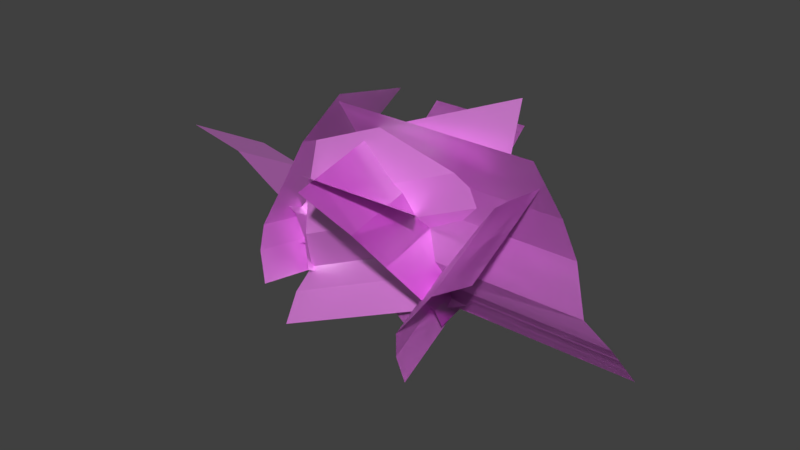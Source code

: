 # Source: grassybush.blend  (saved by Blender 2.78.0; exported with 4.5.12 LTS)
import bpy
from mathutils import Matrix  # noqa: F401  (used for matrix-valued properties, if any)

bpy.ops.wm.read_factory_settings(use_empty=True)
scene = bpy.context.scene
scene.name = 'Scene'

# ---- collections
col_collection_1 = bpy.data.collections.new('Collection 1'); scene.collection.children.link(col_collection_1)
col_collection_1.hide_render = True
col_collection_1.hide_viewport = True
col_collection_5 = bpy.data.collections.new('Collection 5'); scene.collection.children.link(col_collection_5)

# ---- images (referenced by path relative to the original .blend; pixels are not part of the script)
import os
ASSET_DIR = os.environ.get("B2B_ASSET_DIR", "")  # directory of the original .blend (textures are referenced by path, not embedded)
HERE = os.path.dirname(os.path.abspath(__file__))  # packed textures are extracted next to this script under _unpacked/

def load_image(name, relpath, width, height, colorspace="sRGB"):
    """Load a texture the original file referenced (path relative to the .blend, or extracted next to this script)."""
    p = next((c for c in (os.path.join(HERE, relpath), os.path.join(ASSET_DIR, relpath)) if relpath and os.path.exists(c)), "")
    if p:
        img = bpy.data.images.load(p, check_existing=True)
        img.name = name
    else:  # same state as the original file: an image datablock whose file is absent (Cycles renders it pink)
        img = bpy.data.images.new(name, width, height)
        img.source = "FILE"
        img.filepath = "//" + (relpath or name)
    img.colorspace_settings.name = colorspace
    return img
img_grass_png = load_image('grass.png', 'grass.png', 1024, 1024, 'sRGB')

# ---- materials (node trees are filled in below, after node groups)
mat_grass = bpy.data.materials.new('grass')
mat_grass.alpha_threshold = 0.0
mat_grass.roughness = 0.5

# ---- material node trees
mat_grass.use_nodes = True; mat_grass.node_tree.nodes.clear()
_N = mat_grass.node_tree.nodes; _L = mat_grass.node_tree.links
n0 = _N.new('ShaderNodeMixShader'); n0.name = 'Mix Shader'; n0.location = (652, 574)
n1 = _N.new('ShaderNodeBsdfTransparent'); n1.name = 'Transparent BSDF'; n1.location = (91, 613)
n2 = _N.new('ShaderNodeOutputMaterial'); n2.name = 'Material Output'; n2.location = (907, 542)
n3 = _N.new('ShaderNodeTexImage'); n3.name = 'Image Texture'; n3.location = (-218, 406)
n3.width = 140
n3.image = img_grass_png
n4 = _N.new('ShaderNodeBsdfAnisotropic'); n4.name = 'Glossy BSDF'; n4.location = (227, 204)
n4.distribution = 'GGX'
n4.inputs[1].default_value = 0.4472
n5 = _N.new('ShaderNodeMixShader'); n5.name = 'Mix Shader.001'; n5.location = (303, 398)
n6 = _N.new('ShaderNodeObjectInfo'); n6.name = 'Object Info'; n6.location = (-497, 713)
n7 = _N.new('ShaderNodeValToRGB'); n7.name = 'ColorRamp'; n7.location = (-280, 748)
n7.color_ramp.interpolation = 'CONSTANT'
while len(n7.color_ramp.elements) > 1: n7.color_ramp.elements.remove(n7.color_ramp.elements[-1])
n7.color_ramp.elements[0].position = 0.15; n7.color_ramp.elements[0].color = (0.4313, 0.05808, 0.002667, 1.0)
_e = n7.color_ramp.elements.new(0.3545); _e.color = (0.04311, 0.4313, 0.02193, 1.0)
_e = n7.color_ramp.elements.new(0.5818); _e.color = (0.09384, 0.4313, 0.008582, 1.0)
_e = n7.color_ramp.elements.new(0.7364); _e.color = (0.4069, 0.4313, 0.02695, 1.0)
_e = n7.color_ramp.elements.new(1.0); _e.color = (1.0, 1.0, 1.0, 1.0)
n8 = _N.new('ShaderNodeMix'); n8.name = 'Mix'; n8.location = (25, 878)
n8.data_type = 'RGBA'
n8.blend_type = 'SCREEN'
n9 = _N.new('ShaderNodeBsdfDiffuse'); n9.name = 'Diffuse BSDF'; n9.location = (221, 804)
_L.new(n0.outputs[0], n2.inputs[0])
_L.new(n1.outputs[0], n0.inputs[1])
_L.new(n5.outputs[0], n0.inputs[2])
_L.new(n9.outputs[0], n5.inputs[1])
_L.new(n4.outputs[0], n5.inputs[2])
_L.new(n3.outputs[1], n0.inputs[0])
_L.new(n6.outputs[5], n7.inputs[0])
_L.new(n3.outputs[0], n8.inputs[6])
_L.new(n8.outputs[2], n9.inputs[0])
_L.new(n7.outputs[0], n8.inputs[7])
n2.is_active_output = True

# ---- world
world_world = bpy.data.worlds.new('World'); scene.world = world_world
world_world.color = (0.05088, 0.05088, 0.05088)
world_world.use_sun_shadow = False
world_world.sun_shadow_jitter_overblur = 0.0
world_world.cycles.sampling_method = 'MANUAL'

# ---- meshes
me_grass_002 = bpy.data.meshes.new('grass.002')
me_grass_002.from_pydata([(-0.3392, -0.5, 0.0), (0.3392, -0.5, 0.0), (-0.3392, 0.5, 0.0), (0.3392, 0.5, 0.0)], [], [(0, 1, 3, 2)])
_uv = me_grass_002.uv_layers.new(name='UVMap')
_uv.uv.foreach_set('vector', [0.0, 0.0, 1.0, 0.0, 1.0, 1.0, 0.0, 1.0])
me_grass_002.materials.append(mat_grass)
me_grass_002.use_remesh_preserve_volume = False
me_grass_002.use_remesh_preserve_attributes = False
me_grass_002.use_mirror_vertex_groups = False
me_grass_002.update()
me_grass_017 = bpy.data.meshes.new('grass.017')
me_grass_017.from_pydata([(-0.4565, -0.007637, 0.01585), (0.2218, -0.007637, 0.01585), (-0.7824, 1.055, -0.3838), (-0.104, 1.055, -0.3838), (-0.03043, 0.7287, -0.3224), (-0.5939, 0.3369, -0.02457), (-0.5133, 0.194, 0.004298), (0.165, 0.194, 0.004298), (0.08439, 0.3369, -0.02457), (0.01875, 0.5246, -0.2365), (-0.6596, 0.5246, -0.2365), (-0.7088, 0.7287, -0.3224), (-0.04406, 0.7043, -0.4339), (-0.7224, 0.7043, -0.4339)], [(12, 13)], [(8, 9, 10, 5), (0, 1, 7, 6), (6, 7, 8, 5), (9, 4, 11, 10), (4, 3, 2, 11)])
_uv = me_grass_017.uv_layers.new(name='UVMap')
_uv.uv.foreach_set('vector', [1.0, 0.4, 1.0, 0.6, 0.0, 0.6, 0.0, 0.4, 0.0, 0.0, 1.0, 0.0, 1.0, 0.2, 0.0, 0.2, 0.0, 0.2, 1.0, 0.2, 1.0, 0.4, 0.0, 0.4, 1.0, 0.6, 1.0, 0.8, 0.0, 0.8, 0.0, 0.6, 1.0, 0.8, 1.0, 1.0, 0.0, 1.0, 0.0, 0.8])
me_grass_017.materials.append(mat_grass)
me_grass_017.use_remesh_preserve_volume = False
me_grass_017.use_remesh_preserve_attributes = False
me_grass_017.use_mirror_vertex_groups = False
me_grass_017.update()
me_grass_016 = bpy.data.meshes.new('grass.016')
me_grass_016.from_pydata([(-0.4565, -0.007637, 0.01585), (0.2218, -0.007637, 0.01585), (-0.7824, 0.8676, -0.7729), (-0.104, 0.8676, -0.7729), (-0.04406, 0.7043, -0.4339), (-0.5939, 0.3369, -0.02457), (-0.5133, 0.194, 0.004298), (0.165, 0.194, 0.004298), (0.08439, 0.3369, -0.02457), (0.01875, 0.5246, -0.2365), (-0.6596, 0.5246, -0.2365), (-0.7224, 0.7043, -0.4339)], [], [(8, 9, 10, 5), (0, 1, 7, 6), (6, 7, 8, 5), (9, 4, 11, 10), (4, 3, 2, 11)])
_uv = me_grass_016.uv_layers.new(name='UVMap')
_uv.uv.foreach_set('vector', [1.0, 0.4, 1.0, 0.6, 0.0, 0.6, 0.0, 0.4, 0.0, 0.0, 1.0, 0.0, 1.0, 0.2, 0.0, 0.2, 0.0, 0.2, 1.0, 0.2, 1.0, 0.4, 0.0, 0.4, 1.0, 0.6, 1.0, 0.8, 0.0, 0.8, 0.0, 0.6, 1.0, 0.8, 1.0, 1.0, 0.0, 1.0, 0.0, 0.8])
me_grass_016.materials.append(mat_grass)
me_grass_016.use_remesh_preserve_volume = False
me_grass_016.use_remesh_preserve_attributes = False
me_grass_016.use_mirror_vertex_groups = False
me_grass_016.update()
me_grass_015 = bpy.data.meshes.new('grass.015')
me_grass_015.from_pydata([(-0.4565, -0.007637, 0.01585), (0.2218, -0.007637, 0.01585), (-0.7824, 0.8676, -0.7729), (-0.104, 0.8676, -0.7729), (-0.04406, 0.7043, -0.4339), (-0.5939, 0.3369, -0.02457), (-0.5133, 0.194, 0.004298), (0.165, 0.194, 0.004298), (0.08439, 0.3369, -0.02457), (0.01875, 0.5246, -0.2365), (-0.6596, 0.5246, -0.2365), (-0.7224, 0.7043, -0.4339)], [], [(8, 9, 10, 5), (0, 1, 7, 6), (6, 7, 8, 5), (9, 4, 11, 10), (4, 3, 2, 11)])
_uv = me_grass_015.uv_layers.new(name='UVMap')
_uv.uv.foreach_set('vector', [1.0, 0.4, 1.0, 0.6, 0.0, 0.6, 0.0, 0.4, 0.0, 0.0, 1.0, 0.0, 1.0, 0.2, 0.0, 0.2, 0.0, 0.2, 1.0, 0.2, 1.0, 0.4, 0.0, 0.4, 1.0, 0.6, 1.0, 0.8, 0.0, 0.8, 0.0, 0.6, 1.0, 0.8, 1.0, 1.0, 0.0, 1.0, 0.0, 0.8])
me_grass_015.materials.append(mat_grass)
me_grass_015.use_remesh_preserve_volume = False
me_grass_015.use_remesh_preserve_attributes = False
me_grass_015.use_mirror_vertex_groups = False
me_grass_015.update()
me_grass_014 = bpy.data.meshes.new('grass.014')
me_grass_014.from_pydata([(-0.4565, -0.007637, 0.01585), (0.2218, -0.007637, 0.01585), (-0.7824, 0.8676, -0.7729), (-0.104, 0.8676, -0.7729), (-0.04406, 0.7043, -0.4339), (-0.5939, 0.3369, -0.02457), (-0.5133, 0.194, 0.004298), (0.165, 0.194, 0.004298), (0.08439, 0.3369, -0.02457), (0.01875, 0.5246, -0.2365), (-0.6596, 0.5246, -0.2365), (-0.7224, 0.7043, -0.4339)], [], [(8, 9, 10, 5), (0, 1, 7, 6), (6, 7, 8, 5), (9, 4, 11, 10), (4, 3, 2, 11)])
_uv = me_grass_014.uv_layers.new(name='UVMap')
_uv.uv.foreach_set('vector', [1.0, 0.4, 1.0, 0.6, 0.0, 0.6, 0.0, 0.4, 0.0, 0.0, 1.0, 0.0, 1.0, 0.2, 0.0, 0.2, 0.0, 0.2, 1.0, 0.2, 1.0, 0.4, 0.0, 0.4, 1.0, 0.6, 1.0, 0.8, 0.0, 0.8, 0.0, 0.6, 1.0, 0.8, 1.0, 1.0, 0.0, 1.0, 0.0, 0.8])
me_grass_014.materials.append(mat_grass)
me_grass_014.use_remesh_preserve_volume = False
me_grass_014.use_remesh_preserve_attributes = False
me_grass_014.use_mirror_vertex_groups = False
me_grass_014.update()
me_grass_013 = bpy.data.meshes.new('grass.013')
me_grass_013.from_pydata([(-0.4565, -0.007637, 0.01585), (0.2218, -0.007637, 0.01585), (-0.7824, 0.8676, -0.7729), (-0.104, 0.8676, -0.7729), (-0.04406, 0.7043, -0.4339), (-0.5939, 0.3369, -0.02457), (-0.5133, 0.194, 0.004298), (0.165, 0.194, 0.004298), (0.08439, 0.3369, -0.02457), (0.01875, 0.5246, -0.2365), (-0.6596, 0.5246, -0.2365), (-0.7224, 0.7043, -0.4339)], [], [(8, 9, 10, 5), (0, 1, 7, 6), (6, 7, 8, 5), (9, 4, 11, 10), (4, 3, 2, 11)])
_uv = me_grass_013.uv_layers.new(name='UVMap')
_uv.uv.foreach_set('vector', [1.0, 0.4, 1.0, 0.6, 0.0, 0.6, 0.0, 0.4, 0.0, 0.0, 1.0, 0.0, 1.0, 0.2, 0.0, 0.2, 0.0, 0.2, 1.0, 0.2, 1.0, 0.4, 0.0, 0.4, 1.0, 0.6, 1.0, 0.8, 0.0, 0.8, 0.0, 0.6, 1.0, 0.8, 1.0, 1.0, 0.0, 1.0, 0.0, 0.8])
me_grass_013.materials.append(mat_grass)
me_grass_013.use_remesh_preserve_volume = False
me_grass_013.use_remesh_preserve_attributes = False
me_grass_013.use_mirror_vertex_groups = False
me_grass_013.update()
me_grass_012 = bpy.data.meshes.new('grass.012')
me_grass_012.from_pydata([(-0.4565, -0.007637, 0.01585), (0.2218, -0.007637, 0.01585), (-0.7824, 0.8676, -0.7729), (-0.104, 0.8676, -0.7729), (-0.04406, 0.7043, -0.4339), (-0.5939, 0.3369, -0.02457), (-0.5133, 0.194, 0.004298), (0.165, 0.194, 0.004298), (0.08439, 0.3369, -0.02457), (0.01875, 0.5246, -0.2365), (-0.6596, 0.5246, -0.2365), (-0.7224, 0.7043, -0.4339)], [], [(8, 9, 10, 5), (0, 1, 7, 6), (6, 7, 8, 5), (9, 4, 11, 10), (4, 3, 2, 11)])
_uv = me_grass_012.uv_layers.new(name='UVMap')
_uv.uv.foreach_set('vector', [1.0, 0.4, 1.0, 0.6, 0.0, 0.6, 0.0, 0.4, 0.0, 0.0, 1.0, 0.0, 1.0, 0.2, 0.0, 0.2, 0.0, 0.2, 1.0, 0.2, 1.0, 0.4, 0.0, 0.4, 1.0, 0.6, 1.0, 0.8, 0.0, 0.8, 0.0, 0.6, 1.0, 0.8, 1.0, 1.0, 0.0, 1.0, 0.0, 0.8])
me_grass_012.materials.append(mat_grass)
me_grass_012.use_remesh_preserve_volume = False
me_grass_012.use_remesh_preserve_attributes = False
me_grass_012.use_mirror_vertex_groups = False
me_grass_012.update()
me_grass_011 = bpy.data.meshes.new('grass.011')
me_grass_011.from_pydata([(-0.4565, -0.007637, 0.01585), (0.2218, -0.007637, 0.01585), (-0.7824, 0.8676, -0.7729), (-0.104, 0.8676, -0.7729), (-0.04406, 0.7043, -0.4339), (-0.5939, 0.3369, -0.02457), (-0.5133, 0.194, 0.004298), (0.165, 0.194, 0.004298), (0.08439, 0.3369, -0.02457), (0.01875, 0.5246, -0.2365), (-0.6596, 0.5246, -0.2365), (-0.7224, 0.7043, -0.4339)], [], [(8, 9, 10, 5), (0, 1, 7, 6), (6, 7, 8, 5), (9, 4, 11, 10), (4, 3, 2, 11)])
_uv = me_grass_011.uv_layers.new(name='UVMap')
_uv.uv.foreach_set('vector', [1.0, 0.4, 1.0, 0.6, 0.0, 0.6, 0.0, 0.4, 0.0, 0.0, 1.0, 0.0, 1.0, 0.2, 0.0, 0.2, 0.0, 0.2, 1.0, 0.2, 1.0, 0.4, 0.0, 0.4, 1.0, 0.6, 1.0, 0.8, 0.0, 0.8, 0.0, 0.6, 1.0, 0.8, 1.0, 1.0, 0.0, 1.0, 0.0, 0.8])
me_grass_011.materials.append(mat_grass)
me_grass_011.use_remesh_preserve_volume = False
me_grass_011.use_remesh_preserve_attributes = False
me_grass_011.use_mirror_vertex_groups = False
me_grass_011.update()
me_grass_010 = bpy.data.meshes.new('grass.010')
me_grass_010.from_pydata([(-0.4565, -0.007637, 0.01585), (0.2218, -0.007637, 0.01585), (-0.7824, 0.8676, -0.7729), (-0.104, 0.8676, -0.7729), (-0.04406, 0.7043, -0.4339), (-0.5939, 0.3369, -0.02457), (-0.5133, 0.194, 0.004298), (0.165, 0.194, 0.004298), (0.08439, 0.3369, -0.02457), (0.01875, 0.5246, -0.2365), (-0.6596, 0.5246, -0.2365), (-0.7224, 0.7043, -0.4339)], [], [(8, 9, 10, 5), (0, 1, 7, 6), (6, 7, 8, 5), (9, 4, 11, 10), (4, 3, 2, 11)])
_uv = me_grass_010.uv_layers.new(name='UVMap')
_uv.uv.foreach_set('vector', [1.0, 0.4, 1.0, 0.6, 0.0, 0.6, 0.0, 0.4, 0.0, 0.0, 1.0, 0.0, 1.0, 0.2, 0.0, 0.2, 0.0, 0.2, 1.0, 0.2, 1.0, 0.4, 0.0, 0.4, 1.0, 0.6, 1.0, 0.8, 0.0, 0.8, 0.0, 0.6, 1.0, 0.8, 1.0, 1.0, 0.0, 1.0, 0.0, 0.8])
me_grass_010.materials.append(mat_grass)
me_grass_010.use_remesh_preserve_volume = False
me_grass_010.use_remesh_preserve_attributes = False
me_grass_010.use_mirror_vertex_groups = False
me_grass_010.update()
me_grass_009 = bpy.data.meshes.new('grass.009')
me_grass_009.from_pydata([(-0.4565, -0.007637, 0.01585), (0.2218, -0.007637, 0.01585), (-0.7824, 0.8676, -0.7729), (-0.104, 0.8676, -0.7729), (-0.04406, 0.7043, -0.4339), (-0.5939, 0.3369, -0.02457), (-0.5133, 0.194, 0.004298), (0.165, 0.194, 0.004298), (0.08439, 0.3369, -0.02457), (0.01875, 0.5246, -0.2365), (-0.6596, 0.5246, -0.2365), (-0.7224, 0.7043, -0.4339)], [], [(8, 9, 10, 5), (0, 1, 7, 6), (6, 7, 8, 5), (9, 4, 11, 10), (4, 3, 2, 11)])
_uv = me_grass_009.uv_layers.new(name='UVMap')
_uv.uv.foreach_set('vector', [1.0, 0.4, 1.0, 0.6, 0.0, 0.6, 0.0, 0.4, 0.0, 0.0, 1.0, 0.0, 1.0, 0.2, 0.0, 0.2, 0.0, 0.2, 1.0, 0.2, 1.0, 0.4, 0.0, 0.4, 1.0, 0.6, 1.0, 0.8, 0.0, 0.8, 0.0, 0.6, 1.0, 0.8, 1.0, 1.0, 0.0, 1.0, 0.0, 0.8])
me_grass_009.materials.append(mat_grass)
me_grass_009.use_remesh_preserve_volume = False
me_grass_009.use_remesh_preserve_attributes = False
me_grass_009.use_mirror_vertex_groups = False
me_grass_009.update()
me_grass_008 = bpy.data.meshes.new('grass.008')
me_grass_008.from_pydata([(-0.4565, -0.007637, 0.01585), (0.2218, -0.007637, 0.01585), (-0.7824, 1.055, -0.3838), (-0.104, 1.055, -0.3838), (-0.03043, 0.7287, -0.3224), (-0.5939, 0.3369, -0.02457), (-0.5133, 0.194, 0.004298), (0.165, 0.194, 0.004298), (0.08439, 0.3369, -0.02457), (0.01875, 0.5246, -0.2365), (-0.6596, 0.5246, -0.2365), (-0.7088, 0.7287, -0.3224), (-0.04406, 0.7043, -0.4339), (-0.7224, 0.7043, -0.4339)], [(12, 13)], [(8, 9, 10, 5), (0, 1, 7, 6), (6, 7, 8, 5), (9, 4, 11, 10), (4, 3, 2, 11)])
_uv = me_grass_008.uv_layers.new(name='UVMap')
_uv.uv.foreach_set('vector', [1.0, 0.4, 1.0, 0.6, 0.0, 0.6, 0.0, 0.4, 0.0, 0.0, 1.0, 0.0, 1.0, 0.2, 0.0, 0.2, 0.0, 0.2, 1.0, 0.2, 1.0, 0.4, 0.0, 0.4, 1.0, 0.6, 1.0, 0.8, 0.0, 0.8, 0.0, 0.6, 1.0, 0.8, 1.0, 1.0, 0.0, 1.0, 0.0, 0.8])
me_grass_008.materials.append(mat_grass)
me_grass_008.use_remesh_preserve_volume = False
me_grass_008.use_remesh_preserve_attributes = False
me_grass_008.use_mirror_vertex_groups = False
me_grass_008.update()
me_grass_007 = bpy.data.meshes.new('grass.007')
me_grass_007.from_pydata([(-0.4565, -0.007637, 0.01585), (0.2218, -0.007637, 0.01585), (-0.7824, 1.055, -0.3838), (-0.104, 1.055, -0.3838), (-0.03043, 0.7287, -0.3224), (-0.5939, 0.3369, -0.02457), (-0.5133, 0.194, 0.004298), (0.165, 0.194, 0.004298), (0.08439, 0.3369, -0.02457), (0.01875, 0.5246, -0.2365), (-0.6596, 0.5246, -0.2365), (-0.7088, 0.7287, -0.3224), (-0.04406, 0.7043, -0.4339), (-0.7224, 0.7043, -0.4339)], [(12, 13)], [(8, 9, 10, 5), (0, 1, 7, 6), (6, 7, 8, 5), (9, 4, 11, 10), (4, 3, 2, 11)])
_uv = me_grass_007.uv_layers.new(name='UVMap')
_uv.uv.foreach_set('vector', [1.0, 0.4, 1.0, 0.6, 0.0, 0.6, 0.0, 0.4, 0.0, 0.0, 1.0, 0.0, 1.0, 0.2, 0.0, 0.2, 0.0, 0.2, 1.0, 0.2, 1.0, 0.4, 0.0, 0.4, 1.0, 0.6, 1.0, 0.8, 0.0, 0.8, 0.0, 0.6, 1.0, 0.8, 1.0, 1.0, 0.0, 1.0, 0.0, 0.8])
me_grass_007.materials.append(mat_grass)
me_grass_007.use_remesh_preserve_volume = False
me_grass_007.use_remesh_preserve_attributes = False
me_grass_007.use_mirror_vertex_groups = False
me_grass_007.update()
me_grass_006 = bpy.data.meshes.new('grass.006')
me_grass_006.from_pydata([(-0.4565, -0.007637, 0.01585), (0.2218, -0.007637, 0.01585), (-0.7824, 0.8676, -0.7729), (-0.104, 0.8676, -0.7729), (-0.04406, 0.7043, -0.4339), (-0.5939, 0.3369, -0.02457), (-0.5133, 0.194, 0.004298), (0.165, 0.194, 0.004298), (0.08439, 0.3369, -0.02457), (0.01875, 0.5246, -0.2365), (-0.6596, 0.5246, -0.2365), (-0.7224, 0.7043, -0.4339)], [], [(8, 9, 10, 5), (0, 1, 7, 6), (6, 7, 8, 5), (9, 4, 11, 10), (4, 3, 2, 11)])
_uv = me_grass_006.uv_layers.new(name='UVMap')
_uv.uv.foreach_set('vector', [1.0, 0.4, 1.0, 0.6, 0.0, 0.6, 0.0, 0.4, 0.0, 0.0, 1.0, 0.0, 1.0, 0.2, 0.0, 0.2, 0.0, 0.2, 1.0, 0.2, 1.0, 0.4, 0.0, 0.4, 1.0, 0.6, 1.0, 0.8, 0.0, 0.8, 0.0, 0.6, 1.0, 0.8, 1.0, 1.0, 0.0, 1.0, 0.0, 0.8])
me_grass_006.materials.append(mat_grass)
me_grass_006.use_remesh_preserve_volume = False
me_grass_006.use_remesh_preserve_attributes = False
me_grass_006.use_mirror_vertex_groups = False
me_grass_006.update()
me_grass_005 = bpy.data.meshes.new('grass.005')
me_grass_005.from_pydata([(-0.4565, -0.007637, 0.01585), (0.2218, -0.007637, 0.01585), (-0.7824, 0.8676, -0.7729), (-0.104, 0.8676, -0.7729), (-0.04406, 0.7043, -0.4339), (-0.5939, 0.3369, -0.02457), (-0.5133, 0.194, 0.004298), (0.165, 0.194, 0.004298), (0.08439, 0.3369, -0.02457), (0.01875, 0.5246, -0.2365), (-0.6596, 0.5246, -0.2365), (-0.7224, 0.7043, -0.4339)], [], [(8, 9, 10, 5), (0, 1, 7, 6), (6, 7, 8, 5), (9, 4, 11, 10), (4, 3, 2, 11)])
_uv = me_grass_005.uv_layers.new(name='UVMap')
_uv.uv.foreach_set('vector', [1.0, 0.4, 1.0, 0.6, 0.0, 0.6, 0.0, 0.4, 0.0, 0.0, 1.0, 0.0, 1.0, 0.2, 0.0, 0.2, 0.0, 0.2, 1.0, 0.2, 1.0, 0.4, 0.0, 0.4, 1.0, 0.6, 1.0, 0.8, 0.0, 0.8, 0.0, 0.6, 1.0, 0.8, 1.0, 1.0, 0.0, 1.0, 0.0, 0.8])
me_grass_005.materials.append(mat_grass)
me_grass_005.use_remesh_preserve_volume = False
me_grass_005.use_remesh_preserve_attributes = False
me_grass_005.use_mirror_vertex_groups = False
me_grass_005.update()
me_grass_004 = bpy.data.meshes.new('grass.004')
me_grass_004.from_pydata([(-0.4565, -0.007637, 0.01585), (0.2218, -0.007637, 0.01585), (-0.7824, 0.8676, -0.7729), (-0.104, 0.8676, -0.7729), (-0.04406, 0.7043, -0.4339), (-0.5939, 0.3369, -0.02457), (-0.5133, 0.194, 0.004298), (0.165, 0.194, 0.004298), (0.08439, 0.3369, -0.02457), (0.01875, 0.5246, -0.2365), (-0.6596, 0.5246, -0.2365), (-0.7224, 0.7043, -0.4339)], [], [(8, 9, 10, 5), (0, 1, 7, 6), (6, 7, 8, 5), (9, 4, 11, 10), (4, 3, 2, 11)])
_uv = me_grass_004.uv_layers.new(name='UVMap')
_uv.uv.foreach_set('vector', [1.0, 0.4, 1.0, 0.6, 0.0, 0.6, 0.0, 0.4, 0.0, 0.0, 1.0, 0.0, 1.0, 0.2, 0.0, 0.2, 0.0, 0.2, 1.0, 0.2, 1.0, 0.4, 0.0, 0.4, 1.0, 0.6, 1.0, 0.8, 0.0, 0.8, 0.0, 0.6, 1.0, 0.8, 1.0, 1.0, 0.0, 1.0, 0.0, 0.8])
me_grass_004.materials.append(mat_grass)
me_grass_004.use_remesh_preserve_volume = False
me_grass_004.use_remesh_preserve_attributes = False
me_grass_004.use_mirror_vertex_groups = False
me_grass_004.update()
me_grass = bpy.data.meshes.new('grass')
me_grass.from_pydata([(-0.4565, -0.007637, 0.01585), (0.2218, -0.007637, 0.01585), (-0.7824, 0.8676, -0.7729), (-0.104, 0.8676, -0.7729), (-0.04406, 0.7043, -0.4339), (-0.5939, 0.3369, -0.02457), (-0.5133, 0.194, 0.004298), (0.165, 0.194, 0.004298), (0.08439, 0.3369, -0.02457), (0.01875, 0.5246, -0.2365), (-0.6596, 0.5246, -0.2365), (-0.7224, 0.7043, -0.4339)], [], [(8, 9, 10, 5), (0, 1, 7, 6), (6, 7, 8, 5), (9, 4, 11, 10), (4, 3, 2, 11)])
_uv = me_grass.uv_layers.new(name='UVMap')
_uv.uv.foreach_set('vector', [1.0, 0.4, 1.0, 0.6, 0.0, 0.6, 0.0, 0.4, 0.0, 0.0, 1.0, 0.0, 1.0, 0.2, 0.0, 0.2, 0.0, 0.2, 1.0, 0.2, 1.0, 0.4, 0.0, 0.4, 1.0, 0.6, 1.0, 0.8, 0.0, 0.8, 0.0, 0.6, 1.0, 0.8, 1.0, 1.0, 0.0, 1.0, 0.0, 0.8])
me_grass.materials.append(mat_grass)
me_grass.use_remesh_preserve_volume = False
me_grass.use_remesh_preserve_attributes = False
me_grass.use_mirror_vertex_groups = False
me_grass.update()

# ---- objects
ob_grass_001 = bpy.data.objects.new('grass.001', me_grass_002)
ob_grass_015 = bpy.data.objects.new('grass.015', me_grass_017)
ob_grass_014 = bpy.data.objects.new('grass.014', me_grass_016)
ob_grass_013 = bpy.data.objects.new('grass.013', me_grass_015)
ob_grass_012 = bpy.data.objects.new('grass.012', me_grass_014)
ob_grass_011 = bpy.data.objects.new('grass.011', me_grass_013)
ob_grass_010 = bpy.data.objects.new('grass.010', me_grass_012)
ob_grass_009 = bpy.data.objects.new('grass.009', me_grass_011)
ob_grass_008 = bpy.data.objects.new('grass.008', me_grass_010)
ob_grass_007 = bpy.data.objects.new('grass.007', me_grass_009)
ob_grass_006 = bpy.data.objects.new('grass.006', me_grass_008)
ob_grass_005 = bpy.data.objects.new('grass.005', me_grass_007)
ob_grass_004 = bpy.data.objects.new('grass.004', me_grass_006)
ob_grass_003 = bpy.data.objects.new('grass.003', me_grass_005)
ob_grass_002 = bpy.data.objects.new('grass.002', me_grass_004)
ob_grass = bpy.data.objects.new('grass', me_grass)

# ---- transforms, parenting, visibility, modifiers, constraints
ob_grass_001.location = (0.0, 0.5026, 0.0)
ob_grass_001.lineart.crease_threshold = 0.0
ob_grass_015.location = (-0.7316, -0.248, -0.2559)
ob_grass_015.rotation_euler = (2.019, 0.3555, 3.389)
ob_grass_015.scale = (2.0, 1.0, 1.0)
ob_grass_015.lineart.crease_threshold = 0.0
ob_grass_014.location = (-1.021, 0.1513, -0.2274)
ob_grass_014.rotation_euler = (1.316, 0.4984, 7.871)
ob_grass_014.lineart.crease_threshold = 0.0
ob_grass_013.location = (-1.009, -0.4064, 0.01928)
ob_grass_013.rotation_euler = (2.174, -0.2381, 4.82)
ob_grass_013.lineart.crease_threshold = 0.0
ob_grass_012.location = (-1.145, -0.07942, 0.0)
ob_grass_012.rotation_euler = (1.648, -0.1951, 3.487)
ob_grass_012.lineart.crease_threshold = 0.0
ob_grass_011.location = (-1.145, -0.07942, 0.0)
ob_grass_011.rotation_euler = (1.585, 0.3555, 3.389)
ob_grass_011.scale = (0.09959, 0.1142, 0.1268)
ob_grass_011.lineart.crease_threshold = 0.0
ob_grass_010.location = (0.0, 0.0, 0.0)
ob_grass_010.rotation_euler = (1.585, 2.22e-16, 2.251e-16)
ob_grass_010.lineart.crease_threshold = 0.0
ob_grass_009.location = (0.0, 0.0, 0.0)
ob_grass_009.rotation_euler = (1.608, -0.5487, 0.1136)
ob_grass_009.lineart.crease_threshold = 0.0
ob_grass_008.location = (-0.05539, 0.3503, -4.836e-07)
ob_grass_008.rotation_euler = (1.808, -0.2716, 1.524)
ob_grass_008.lineart.crease_threshold = 0.0
ob_grass_007.location = (-0.08676, -0.1933, -0.2748)
ob_grass_007.rotation_euler = (1.723, 0.5445, 4.687)
ob_grass_007.lineart.crease_threshold = 0.0
ob_grass_006.location = (0.735, 0.0, 0.0)
ob_grass_006.rotation_euler = (2.019, 0.0, 0.0)
ob_grass_006.scale = (2.0, 1.0, 1.0)
ob_grass_006.lineart.crease_threshold = 0.0
ob_grass_005.location = (0.735, 0.0, 0.0)
ob_grass_005.rotation_euler = (2.019, 0.0, 0.0)
ob_grass_005.scale = (2.0, 1.0, 1.0)
ob_grass_005.lineart.crease_threshold = 0.0
ob_grass_004.location = (-0.08676, -0.1933, -0.2748)
ob_grass_004.rotation_euler = (1.723, 0.5445, 4.687)
ob_grass_004.lineart.crease_threshold = 0.0
ob_grass_003.location = (-0.05539, 0.3503, -4.836e-07)
ob_grass_003.rotation_euler = (1.808, -0.2716, 1.524)
ob_grass_003.lineart.crease_threshold = 0.0
ob_grass_002.location = (0.0, 0.0, 0.0)
ob_grass_002.rotation_euler = (1.608, -0.5487, 0.1136)
ob_grass_002.lineart.crease_threshold = 0.0
ob_grass.location = (0.0, 0.0, 0.0)
ob_grass.rotation_euler = (1.585, 2.22e-16, 2.251e-16)
ob_grass.lineart.crease_threshold = 0.0

# ---- collection membership
col_collection_1.objects.link(ob_grass_001)
col_collection_5.objects.link(ob_grass_015)
col_collection_5.objects.link(ob_grass_014)
col_collection_5.objects.link(ob_grass_013)
col_collection_5.objects.link(ob_grass_012)
col_collection_5.objects.link(ob_grass_011)
col_collection_5.objects.link(ob_grass_010)
col_collection_5.objects.link(ob_grass_009)
col_collection_5.objects.link(ob_grass_008)
col_collection_5.objects.link(ob_grass_007)
col_collection_5.objects.link(ob_grass_006)
col_collection_5.objects.link(ob_grass_005)
col_collection_5.objects.link(ob_grass_004)
col_collection_5.objects.link(ob_grass_003)
col_collection_5.objects.link(ob_grass_002)
col_collection_5.objects.link(ob_grass)

# ---- scene / render settings (as saved in the file)
scene.frame_start = 1; scene.frame_end = 250; scene.frame_set(68)
scene.render.engine = 'CYCLES'
scene.render.resolution_percentage = 50
scene.render.dither_intensity = 0.0
scene.cycles.use_denoising = False
scene.cycles.samples = 128
scene.cycles.sampling_pattern = 'TABULATED_SOBOL'
scene.cycles.light_sampling_threshold = 0.0
scene.cycles.use_adaptive_sampling = False
scene.cycles.use_light_tree = False
scene.cycles.blur_glossy = 0.0
scene.cycles.sample_clamp_indirect = 0.0
scene.view_settings.view_transform = 'Standard'
bpy.context.view_layer.update()

# ---- added for rendering (the .blend has no active camera and no usable light): camera, sun
cam_auto = bpy.data.cameras.new('AutoCamera')
cam_auto.lens = 50.0
cam_auto.sensor_width = 36.0
cam_auto.clip_end = 1000.0
ob_auto_camera = bpy.data.objects.new('AutoCamera', cam_auto)
scene.collection.objects.link(ob_auto_camera)
ob_auto_camera.location = (3.34123, -4.55776, 3.42238)
ob_auto_camera.rotation_euler = (1.09748, -7.21219e-08, 0.694738)
scene.camera = ob_auto_camera
light_auto_sun = bpy.data.lights.new('AutoSun', 'SUN')
light_auto_sun.energy = 3.0
light_auto_sun.angle = 0.0523599
ob_auto_sun = bpy.data.objects.new('AutoSun', light_auto_sun)
scene.collection.objects.link(ob_auto_sun)
ob_auto_sun.rotation_euler = (0.872665, 0.174533, 0.523599)
bpy.context.view_layer.update()
